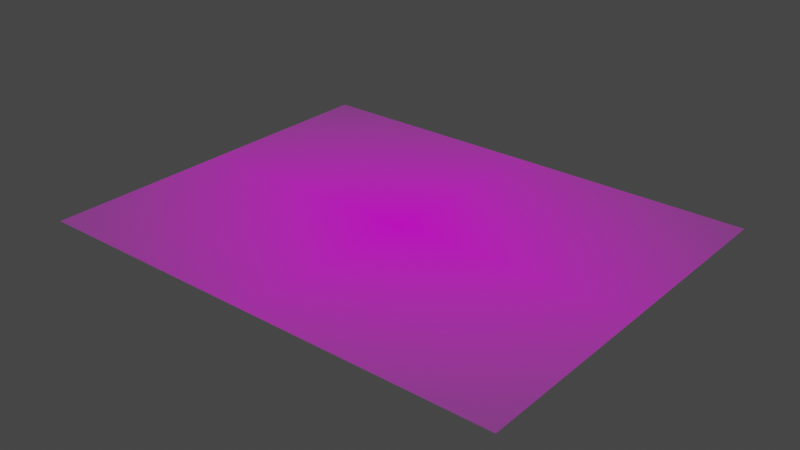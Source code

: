 # Source: Posters.blend  (saved by Blender 3.3.6; exported with 4.5.12 LTS)
import bpy
from mathutils import Matrix  # noqa: F401  (used for matrix-valued properties, if any)

bpy.ops.wm.read_factory_settings(use_empty=True)
scene = bpy.context.scene
scene.name = 'Scene'

# ---- collections
col_collection = bpy.data.collections.new('Collection'); scene.collection.children.link(col_collection)

# ---- images (referenced by path relative to the original .blend; pixels are not part of the script)
import os
ASSET_DIR = os.environ.get("B2B_ASSET_DIR", "")  # directory of the original .blend (textures are referenced by path, not embedded)
HERE = os.path.dirname(os.path.abspath(__file__))  # packed textures are extracted next to this script under _unpacked/

def load_image(name, relpath, width, height, colorspace="sRGB"):
    """Load a texture the original file referenced (path relative to the .blend, or extracted next to this script)."""
    p = next((c for c in (os.path.join(HERE, relpath), os.path.join(ASSET_DIR, relpath)) if relpath and os.path.exists(c)), "")
    if p:
        img = bpy.data.images.load(p, check_existing=True)
        img.name = name
    else:  # same state as the original file: an image datablock whose file is absent (Cycles renders it pink)
        img = bpy.data.images.new(name, width, height)
        img.source = "FILE"
        img.filepath = "//" + (relpath or name)
    img.colorspace_settings.name = colorspace
    return img
img_starry_night_full_jpg = load_image('starry_night_full.jpg', 'starry_night_full.jpg', 1024, 1024, 'sRGB')

# ---- materials (node trees are filled in below, after node groups)
mat_starry_night_full = bpy.data.materials.new('starry_night_full')
mat_starry_night_full.surface_render_method = 'BLENDED'
mat_starry_night_full.blend_method = 'BLEND'
mat_starry_night_full.use_transparent_shadow = False

# ---- material node trees
mat_starry_night_full.use_nodes = True; mat_starry_night_full.node_tree.nodes.clear()
_N = mat_starry_night_full.node_tree.nodes; _L = mat_starry_night_full.node_tree.links
n0 = _N.new('ShaderNodeOutputMaterial'); n0.name = 'Material Output'; n0.location = (300, 300)
n1 = _N.new('ShaderNodeTexImage'); n1.name = 'Image Texture'; n1.location = (-200, 300)
n1.image = img_starry_night_full_jpg
n1.extension = 'CLIP'
n2 = _N.new('ShaderNodeBsdfPrincipled'); n2.name = 'Principled BSDF'; n2.location = (0, 300)
n2.distribution = 'GGX'
n2.subsurface_method = 'RANDOM_WALK_SKIN'
n2.inputs[3].default_value = 1.45
n2.inputs[27].default_value = (0.0, 0.0, 0.0, 1.0)
n2.inputs[28].default_value = 1.0
_L.new(n1.outputs[0], n2.inputs[0])
_L.new(n1.outputs[1], n2.inputs[4])
_L.new(n2.outputs[0], n0.inputs[0])
n0.is_active_output = True

# ---- world
world_world = bpy.data.worlds.new('World'); scene.world = world_world
world_world.use_nodes = True; world_world.node_tree.nodes.clear()
_N = world_world.node_tree.nodes; _L = world_world.node_tree.links
n0 = _N.new('ShaderNodeOutputWorld'); n0.name = 'World Output'; n0.location = (300, 300)
n1 = _N.new('ShaderNodeBackground'); n1.name = 'Background'; n1.location = (10, 300)
n1.inputs[0].default_value = (0.05088, 0.05088, 0.05088, 1.0)
_L.new(n1.outputs[0], n0.inputs[0])
n0.is_active_output = True
world_world.color = (0.05088, 0.05088, 0.05088)
world_world.use_sun_shadow = False
world_world.sun_shadow_jitter_overblur = 0.0

# ---- meshes
me_starry_night_full = bpy.data.meshes.new('starry_night_full')
me_starry_night_full.from_pydata([(-0.6312, -0.5, 0.0), (0.6312, -0.5, 0.0), (-0.6312, 0.5, 0.0), (0.6312, 0.5, 0.0)], [], [(0, 1, 3, 2)])
_uv = me_starry_night_full.uv_layers.new(name='UVMap')
_uv.uv.foreach_set('vector', [0.0, 0.0, 1.0, 0.0, 1.0, 1.0, 0.0, 1.0])
me_starry_night_full.materials.append(mat_starry_night_full)
me_starry_night_full.update()

# ---- objects
ob_starry_night_full = bpy.data.objects.new('starry_night_full', me_starry_night_full)

# ---- transforms, parenting, visibility, modifiers, constraints
ob_starry_night_full.location = (0.0, 0.0, 0.0)

# ---- collection membership
col_collection.objects.link(ob_starry_night_full)

# ---- scene / render settings (as saved in the file)
scene.frame_start = 1; scene.frame_end = 250; scene.frame_set(1)
scene.render.engine = 'BLENDER_EEVEE_NEXT'
scene.cycles.sampling_pattern = 'TABULATED_SOBOL'
scene.cycles.use_light_tree = False
scene.view_settings.view_transform = 'Filmic'
bpy.context.view_layer.update()

# ---- added for rendering (the .blend has no active camera and no usable light): camera, sun
cam_auto = bpy.data.cameras.new('AutoCamera')
cam_auto.lens = 50.0
cam_auto.sensor_width = 36.0
cam_auto.clip_end = 1000.0
ob_auto_camera = bpy.data.objects.new('AutoCamera', cam_auto)
scene.collection.objects.link(ob_auto_camera)
ob_auto_camera.location = (1.49001, -1.78801, 1.192)
ob_auto_camera.rotation_euler = (1.09748, -7.21219e-08, 0.694738)
scene.camera = ob_auto_camera
light_auto_sun = bpy.data.lights.new('AutoSun', 'SUN')
light_auto_sun.energy = 3.0
light_auto_sun.angle = 0.0523599
ob_auto_sun = bpy.data.objects.new('AutoSun', light_auto_sun)
scene.collection.objects.link(ob_auto_sun)
ob_auto_sun.rotation_euler = (0.872665, 0.174533, 0.523599)
bpy.context.view_layer.update()
